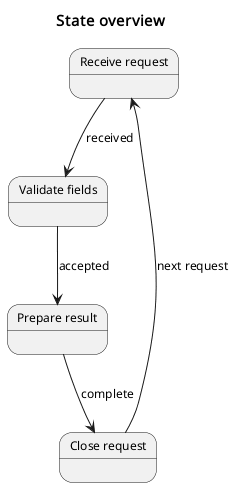

The diagram above was rendered by PlantUML. Its source (embedded in the PNG):
@startuml
skinparam defaultFontName Noto Sans
skinparam defaultFontSize 12
skinparam dpi 96
skinparam shadowing false
skinparam titleFontName Noto Sans
skinparam titleFontSize 15
title State overview
state "Receive request" as A
state "Validate fields" as B
state "Prepare result" as C
state "Close request" as D
A --> B: received
B --> C: accepted
C --> D: complete
D --> A: next request
@enduml